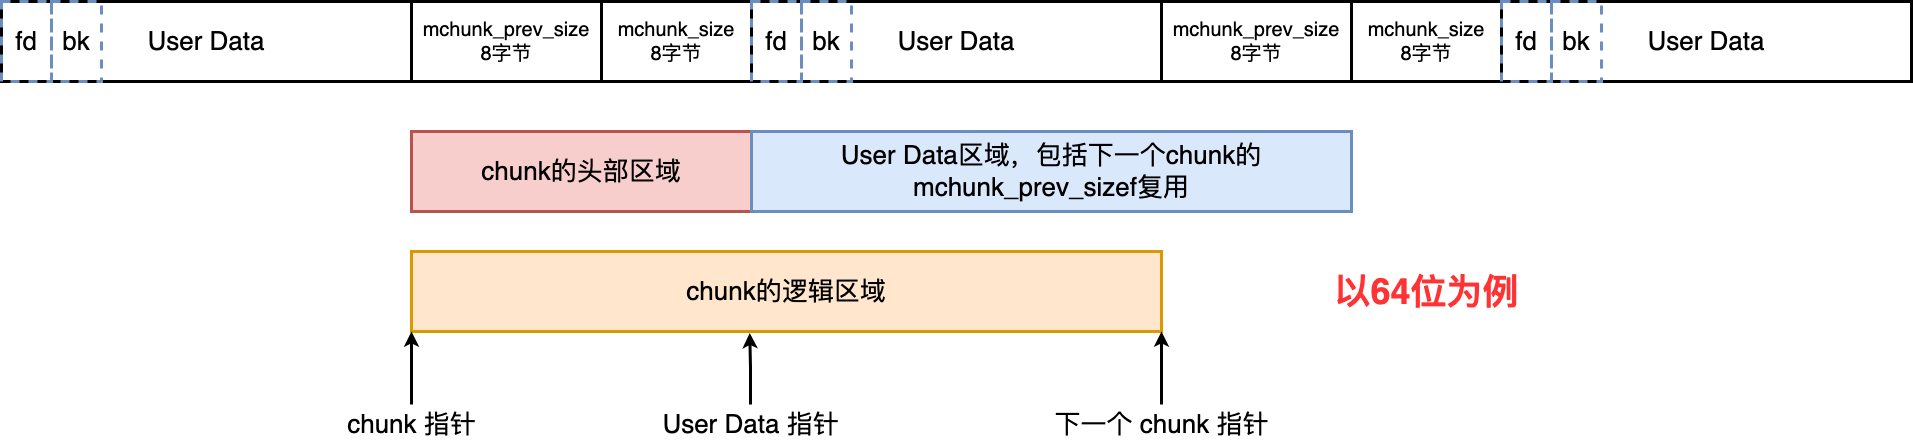

The diagram above was exported from draw.io. Its source (the exported page's mxGraphModel, read from the mxfile embedded in the PNG):
<mxGraphModel dx="2109" dy="1100" grid="1" gridSize="10" guides="1" tooltips="1" connect="1" arrows="1" fold="1" page="0" pageScale="1" pageWidth="827" pageHeight="1169" background="#ffffff" math="0" shadow="0">
  <root>
    <mxCell id="0" />
    <mxCell id="1" parent="0" />
    <mxCell id="HSto2hENbOeQBjkoxpPl-1" value="&lt;font style=&quot;font-size: 26px;&quot;&gt;chunk的逻辑区域&lt;/font&gt;" style="rounded=0;whiteSpace=wrap;html=1;fillColor=#ffe6cc;strokeColor=#d79b00;strokeWidth=3;" vertex="1" parent="1">
      <mxGeometry x="200" y="280" width="750" height="80" as="geometry" />
    </mxCell>
    <mxCell id="HSto2hENbOeQBjkoxpPl-2" value="&lt;font style=&quot;font-size: 26px;&quot;&gt;chunk的头部区域&lt;/font&gt;" style="rounded=0;whiteSpace=wrap;html=1;fillColor=#f8cecc;strokeColor=#b85450;strokeWidth=3;" vertex="1" parent="1">
      <mxGeometry x="200" y="160" width="340" height="80" as="geometry" />
    </mxCell>
    <mxCell id="HSto2hENbOeQBjkoxpPl-4" value="&lt;font style=&quot;font-size: 26px;&quot;&gt;&lt;font style=&quot;font-size: 26px;&quot;&gt;User Data区域，包括下一个chunk的&lt;/font&gt;mchunk_prev_sizef复用&lt;/font&gt;" style="rounded=0;whiteSpace=wrap;html=1;fillColor=#dae8fc;strokeColor=#6c8ebf;strokeWidth=3;" vertex="1" parent="1">
      <mxGeometry x="540" y="160" width="600" height="80" as="geometry" />
    </mxCell>
    <mxCell id="HSto2hENbOeQBjkoxpPl-5" value="&lt;font style=&quot;font-size: 20px;&quot;&gt;mchunk_prev_size&lt;br&gt;8字节&lt;br&gt;&lt;/font&gt;" style="rounded=0;whiteSpace=wrap;html=1;strokeWidth=3;" vertex="1" parent="1">
      <mxGeometry x="200" y="30" width="190" height="80" as="geometry" />
    </mxCell>
    <mxCell id="HSto2hENbOeQBjkoxpPl-6" value="&lt;b&gt;&lt;font color=&quot;#ff3333&quot; style=&quot;font-size: 36px;&quot;&gt;以64位为例&lt;/font&gt;&lt;/b&gt;" style="text;html=1;align=center;verticalAlign=middle;resizable=0;points=[];autosize=1;strokeColor=none;fillColor=none;" vertex="1" parent="1">
      <mxGeometry x="1110" y="290" width="210" height="60" as="geometry" />
    </mxCell>
    <mxCell id="HSto2hENbOeQBjkoxpPl-7" value="&lt;font style=&quot;font-size: 20px;&quot;&gt;mchunk_size&lt;br&gt;8字节&lt;br&gt;&lt;/font&gt;" style="rounded=0;whiteSpace=wrap;html=1;strokeWidth=3;" vertex="1" parent="1">
      <mxGeometry x="390" y="30" width="150" height="80" as="geometry" />
    </mxCell>
    <mxCell id="HSto2hENbOeQBjkoxpPl-8" value="&lt;font style=&quot;&quot;&gt;&lt;font style=&quot;font-size: 26px;&quot;&gt;User Data&lt;/font&gt;&lt;br&gt;&lt;/font&gt;" style="rounded=0;whiteSpace=wrap;html=1;strokeWidth=3;" vertex="1" parent="1">
      <mxGeometry x="540" y="30" width="410" height="80" as="geometry" />
    </mxCell>
    <mxCell id="HSto2hENbOeQBjkoxpPl-9" value="&lt;font style=&quot;font-size: 26px;&quot;&gt;fd&lt;/font&gt;" style="rounded=0;whiteSpace=wrap;html=1;fillColor=none;strokeColor=#6c8ebf;strokeWidth=3;dashed=1;" vertex="1" parent="1">
      <mxGeometry x="540" y="30" width="50" height="80" as="geometry" />
    </mxCell>
    <mxCell id="HSto2hENbOeQBjkoxpPl-10" value="&lt;font style=&quot;font-size: 26px;&quot;&gt;bk&lt;/font&gt;" style="rounded=0;whiteSpace=wrap;html=1;fillColor=none;strokeColor=#6c8ebf;strokeWidth=3;dashed=1;" vertex="1" parent="1">
      <mxGeometry x="590" y="30" width="50" height="80" as="geometry" />
    </mxCell>
    <mxCell id="HSto2hENbOeQBjkoxpPl-11" value="&lt;font style=&quot;font-size: 20px;&quot;&gt;mchunk_prev_size&lt;br&gt;8字节&lt;br&gt;&lt;/font&gt;" style="rounded=0;whiteSpace=wrap;html=1;strokeWidth=3;" vertex="1" parent="1">
      <mxGeometry x="950" y="30" width="190" height="80" as="geometry" />
    </mxCell>
    <mxCell id="HSto2hENbOeQBjkoxpPl-17" value="&lt;font style=&quot;font-size: 20px;&quot;&gt;mchunk_size&lt;br&gt;8字节&lt;br&gt;&lt;/font&gt;" style="rounded=0;whiteSpace=wrap;html=1;strokeWidth=3;" vertex="1" parent="1">
      <mxGeometry x="1140" y="30" width="150" height="80" as="geometry" />
    </mxCell>
    <mxCell id="HSto2hENbOeQBjkoxpPl-18" value="&lt;font style=&quot;&quot;&gt;&lt;font style=&quot;font-size: 26px;&quot;&gt;User Data&lt;/font&gt;&lt;br&gt;&lt;/font&gt;" style="rounded=0;whiteSpace=wrap;html=1;strokeWidth=3;" vertex="1" parent="1">
      <mxGeometry x="1290" y="30" width="410" height="80" as="geometry" />
    </mxCell>
    <mxCell id="HSto2hENbOeQBjkoxpPl-19" value="&lt;font style=&quot;font-size: 26px;&quot;&gt;fd&lt;/font&gt;" style="rounded=0;whiteSpace=wrap;html=1;fillColor=none;strokeColor=#6c8ebf;strokeWidth=3;dashed=1;" vertex="1" parent="1">
      <mxGeometry x="1290" y="30" width="50" height="80" as="geometry" />
    </mxCell>
    <mxCell id="HSto2hENbOeQBjkoxpPl-20" value="&lt;font style=&quot;font-size: 26px;&quot;&gt;bk&lt;/font&gt;" style="rounded=0;whiteSpace=wrap;html=1;fillColor=none;strokeColor=#6c8ebf;strokeWidth=3;dashed=1;" vertex="1" parent="1">
      <mxGeometry x="1340" y="30" width="50" height="80" as="geometry" />
    </mxCell>
    <mxCell id="HSto2hENbOeQBjkoxpPl-27" value="&lt;font style=&quot;&quot;&gt;&lt;font style=&quot;font-size: 26px;&quot;&gt;User Data&lt;/font&gt;&lt;br&gt;&lt;/font&gt;" style="rounded=0;whiteSpace=wrap;html=1;strokeWidth=3;" vertex="1" parent="1">
      <mxGeometry x="-210" y="30" width="410" height="80" as="geometry" />
    </mxCell>
    <mxCell id="HSto2hENbOeQBjkoxpPl-28" value="&lt;font style=&quot;font-size: 26px;&quot;&gt;fd&lt;/font&gt;" style="rounded=0;whiteSpace=wrap;html=1;fillColor=none;strokeColor=#6c8ebf;strokeWidth=3;dashed=1;" vertex="1" parent="1">
      <mxGeometry x="-210" y="30" width="50" height="80" as="geometry" />
    </mxCell>
    <mxCell id="HSto2hENbOeQBjkoxpPl-29" value="&lt;font style=&quot;font-size: 26px;&quot;&gt;bk&lt;/font&gt;" style="rounded=0;whiteSpace=wrap;html=1;fillColor=none;strokeColor=#6c8ebf;strokeWidth=3;dashed=1;" vertex="1" parent="1">
      <mxGeometry x="-160" y="30" width="50" height="80" as="geometry" />
    </mxCell>
    <mxCell id="HSto2hENbOeQBjkoxpPl-33" style="edgeStyle=orthogonalEdgeStyle;rounded=0;orthogonalLoop=1;jettySize=auto;html=1;entryX=0;entryY=1;entryDx=0;entryDy=0;strokeWidth=3;" edge="1" parent="1" source="HSto2hENbOeQBjkoxpPl-30" target="HSto2hENbOeQBjkoxpPl-1">
      <mxGeometry relative="1" as="geometry" />
    </mxCell>
    <mxCell id="HSto2hENbOeQBjkoxpPl-30" value="&lt;font style=&quot;font-size: 26px;&quot;&gt;chunk 指针&lt;/font&gt;" style="text;html=1;align=center;verticalAlign=middle;resizable=0;points=[];autosize=1;strokeColor=none;fillColor=none;" vertex="1" parent="1">
      <mxGeometry x="125" y="433" width="150" height="40" as="geometry" />
    </mxCell>
    <mxCell id="HSto2hENbOeQBjkoxpPl-34" style="edgeStyle=orthogonalEdgeStyle;rounded=0;orthogonalLoop=1;jettySize=auto;html=1;entryX=0.451;entryY=1.019;entryDx=0;entryDy=0;entryPerimeter=0;strokeWidth=3;" edge="1" parent="1" source="HSto2hENbOeQBjkoxpPl-31" target="HSto2hENbOeQBjkoxpPl-1">
      <mxGeometry relative="1" as="geometry" />
    </mxCell>
    <mxCell id="HSto2hENbOeQBjkoxpPl-31" value="&lt;font style=&quot;font-size: 26px;&quot;&gt;User Data 指针&lt;/font&gt;" style="text;html=1;align=center;verticalAlign=middle;resizable=0;points=[];autosize=1;strokeColor=none;fillColor=none;" vertex="1" parent="1">
      <mxGeometry x="439" y="433" width="200" height="40" as="geometry" />
    </mxCell>
    <mxCell id="HSto2hENbOeQBjkoxpPl-35" style="edgeStyle=orthogonalEdgeStyle;rounded=0;orthogonalLoop=1;jettySize=auto;html=1;entryX=1;entryY=1;entryDx=0;entryDy=0;strokeWidth=3;" edge="1" parent="1" source="HSto2hENbOeQBjkoxpPl-32" target="HSto2hENbOeQBjkoxpPl-1">
      <mxGeometry relative="1" as="geometry" />
    </mxCell>
    <mxCell id="HSto2hENbOeQBjkoxpPl-32" value="&lt;font style=&quot;font-size: 26px;&quot;&gt;下一个 chunk 指针&lt;/font&gt;" style="text;html=1;align=center;verticalAlign=middle;resizable=0;points=[];autosize=1;strokeColor=none;fillColor=none;" vertex="1" parent="1">
      <mxGeometry x="830" y="433" width="240" height="40" as="geometry" />
    </mxCell>
  </root>
</mxGraphModel>